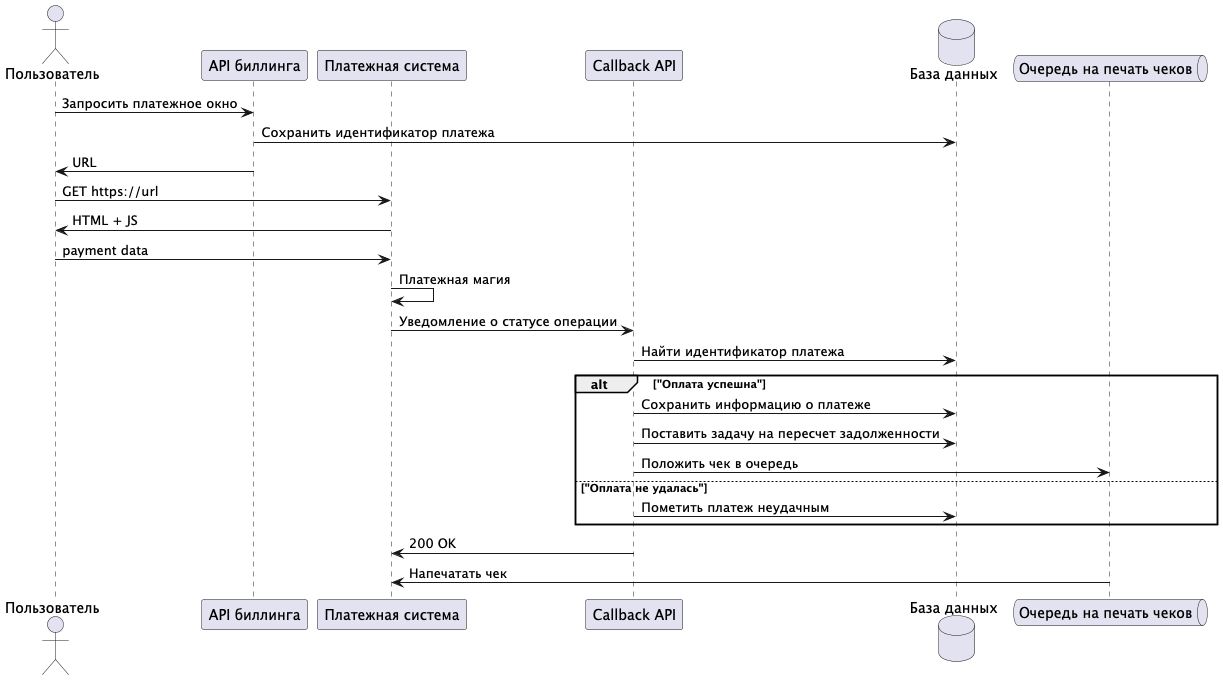

The diagram above was rendered by PlantUML. Its source (embedded in the PNG):
@startuml
actor "Пользователь" as user
participant "API биллинга" as billing
participant "Платежная система" as bank
participant "Callback API" as api
database "База данных" as db
queue "Очередь на печать чеков" as receipts


user -> billing: Запросить платежное окно
billing -> db: Сохранить идентификатор платежа
billing -> user: URL
user -> bank: GET https://url
bank -> user: HTML + JS
user -> bank: payment data
bank -> bank: Платежная магия

bank -> api: Уведомление о статусе операции
    api -> db: Найти идентификатор платежа
alt "Оплата успешна"
    api -> db: Сохранить информацию о платеже
    api -> db: Поставить задачу на пересчет задолженности
    api -> receipts: Положить чек в очередь

else "Оплата не удалась"
    api -> db: Пометить платеж неудачным
end

api -> bank: 200 OK

receipts -> bank: Напечатать чек

@enduml